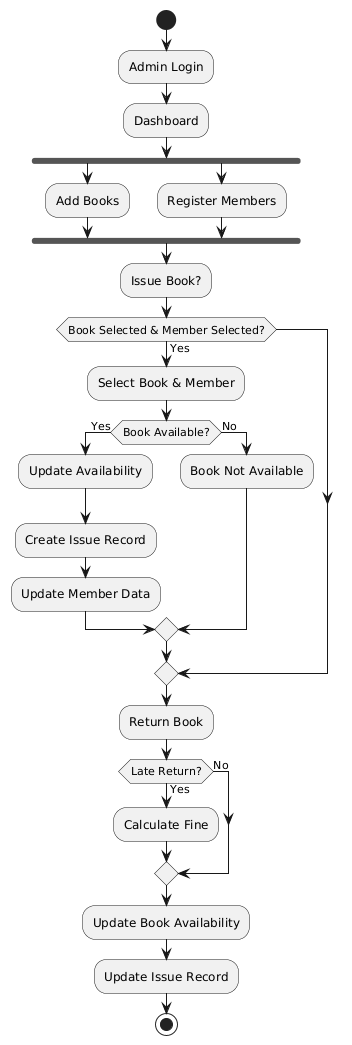

The diagram above was rendered by PlantUML. Its source (embedded in the PNG):
@startuml
start

:Admin Login;
:Dashboard;

fork
  :Add Books;
fork again
  :Register Members;
end fork

:Issue Book?;

if (Book Selected & Member Selected?) then (Yes)
  :Select Book & Member;

  if (Book Available?) then (Yes)
    :Update Availability;
    :Create Issue Record;
    :Update Member Data;

  else (No)
    :Book Not Available;
  endif

endif

:Return Book;

if (Late Return?) then (Yes)
  :Calculate Fine;
else (No)
endif

:Update Book Availability;
:Update Issue Record;

stop
@enduml